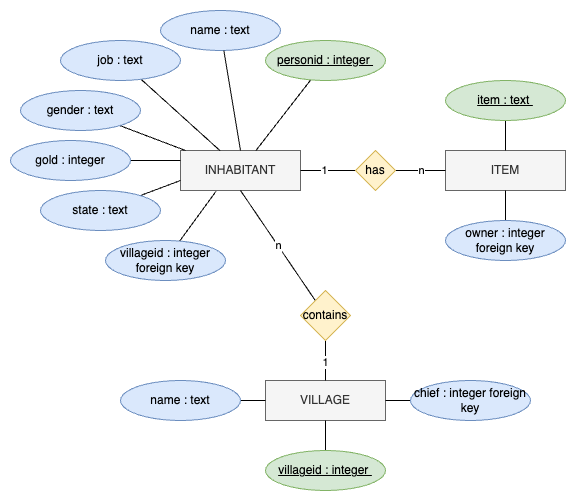

The diagram above was exported from draw.io. Its source (the exported page's mxGraphModel, read from the mxfile embedded in the PNG):
<mxGraphModel dx="841" dy="797" grid="1" gridSize="10" guides="1" tooltips="1" connect="1" arrows="1" fold="1" page="1" pageScale="1" pageWidth="850" pageHeight="1100" math="0" shadow="0">
  <root>
    <mxCell id="0" />
    <mxCell id="1" parent="0" />
    <mxCell id="GeB--q64v6EDUL570Jct-1" value="INHABITANT" style="rounded=0;whiteSpace=wrap;html=1;fillColor=#f5f5f5;fontColor=#333333;strokeColor=#666666;" vertex="1" parent="1">
      <mxGeometry x="305" y="230" width="120" height="40" as="geometry" />
    </mxCell>
    <mxCell id="GeB--q64v6EDUL570Jct-2" value="VILLAGE" style="rounded=0;whiteSpace=wrap;html=1;fillColor=#f5f5f5;fontColor=#333333;strokeColor=#666666;" vertex="1" parent="1">
      <mxGeometry x="390" y="460" width="120" height="40" as="geometry" />
    </mxCell>
    <mxCell id="GeB--q64v6EDUL570Jct-3" value="ITEM" style="rounded=0;whiteSpace=wrap;html=1;fillColor=#f5f5f5;fontColor=#333333;strokeColor=#666666;" vertex="1" parent="1">
      <mxGeometry x="570" y="230" width="120" height="40" as="geometry" />
    </mxCell>
    <mxCell id="GeB--q64v6EDUL570Jct-5" style="edgeStyle=orthogonalEdgeStyle;rounded=0;orthogonalLoop=1;jettySize=auto;html=1;endArrow=none;endFill=0;" edge="1" parent="1" source="GeB--q64v6EDUL570Jct-4" target="GeB--q64v6EDUL570Jct-1">
      <mxGeometry relative="1" as="geometry" />
    </mxCell>
    <mxCell id="GeB--q64v6EDUL570Jct-13" value="1" style="edgeLabel;html=1;align=center;verticalAlign=middle;resizable=0;points=[];" vertex="1" connectable="0" parent="GeB--q64v6EDUL570Jct-5">
      <mxGeometry x="0.1556" y="-1" relative="1" as="geometry">
        <mxPoint as="offset" />
      </mxGeometry>
    </mxCell>
    <mxCell id="GeB--q64v6EDUL570Jct-6" value="n" style="edgeStyle=orthogonalEdgeStyle;rounded=0;orthogonalLoop=1;jettySize=auto;html=1;endArrow=none;endFill=0;" edge="1" parent="1" source="GeB--q64v6EDUL570Jct-4" target="GeB--q64v6EDUL570Jct-3">
      <mxGeometry relative="1" as="geometry" />
    </mxCell>
    <mxCell id="GeB--q64v6EDUL570Jct-4" value="has" style="rhombus;whiteSpace=wrap;html=1;fillColor=#fff2cc;strokeColor=#d6b656;" vertex="1" parent="1">
      <mxGeometry x="480" y="230" width="40" height="40" as="geometry" />
    </mxCell>
    <mxCell id="GeB--q64v6EDUL570Jct-11" value="" style="edgeStyle=orthogonalEdgeStyle;rounded=0;orthogonalLoop=1;jettySize=auto;html=1;endArrow=none;endFill=0;" edge="1" parent="1" source="GeB--q64v6EDUL570Jct-10" target="GeB--q64v6EDUL570Jct-2">
      <mxGeometry relative="1" as="geometry" />
    </mxCell>
    <mxCell id="GeB--q64v6EDUL570Jct-15" value="1" style="edgeLabel;html=1;align=center;verticalAlign=middle;resizable=0;points=[];" vertex="1" connectable="0" parent="GeB--q64v6EDUL570Jct-11">
      <mxGeometry x="0.1" y="-1" relative="1" as="geometry">
        <mxPoint as="offset" />
      </mxGeometry>
    </mxCell>
    <mxCell id="GeB--q64v6EDUL570Jct-12" value="" style="rounded=0;orthogonalLoop=1;jettySize=auto;html=1;endArrow=none;endFill=0;entryX=0.5;entryY=1;entryDx=0;entryDy=0;" edge="1" parent="1" source="GeB--q64v6EDUL570Jct-10" target="GeB--q64v6EDUL570Jct-1">
      <mxGeometry relative="1" as="geometry">
        <mxPoint x="365" y="410" as="targetPoint" />
      </mxGeometry>
    </mxCell>
    <mxCell id="GeB--q64v6EDUL570Jct-14" value="n" style="edgeLabel;html=1;align=center;verticalAlign=middle;resizable=0;points=[];" vertex="1" connectable="0" parent="GeB--q64v6EDUL570Jct-12">
      <mxGeometry x="0.0133" relative="1" as="geometry">
        <mxPoint as="offset" />
      </mxGeometry>
    </mxCell>
    <mxCell id="GeB--q64v6EDUL570Jct-10" value="contains" style="rhombus;whiteSpace=wrap;html=1;fillColor=#fff2cc;strokeColor=#d6b656;" vertex="1" parent="1">
      <mxGeometry x="425" y="370" width="50" height="50" as="geometry" />
    </mxCell>
    <mxCell id="GeB--q64v6EDUL570Jct-25" style="rounded=0;orthogonalLoop=1;jettySize=auto;html=1;endArrow=none;endFill=0;" edge="1" parent="1" source="GeB--q64v6EDUL570Jct-16" target="GeB--q64v6EDUL570Jct-1">
      <mxGeometry relative="1" as="geometry" />
    </mxCell>
    <mxCell id="GeB--q64v6EDUL570Jct-16" value="&lt;u&gt;personid : integer&amp;nbsp;&lt;/u&gt;" style="ellipse;whiteSpace=wrap;html=1;fillColor=#d5e8d4;strokeColor=#82b366;" vertex="1" parent="1">
      <mxGeometry x="390" y="120" width="120" height="40" as="geometry" />
    </mxCell>
    <mxCell id="GeB--q64v6EDUL570Jct-17" value="name : text" style="ellipse;whiteSpace=wrap;html=1;fillColor=#dae8fc;strokeColor=#6c8ebf;" vertex="1" parent="1">
      <mxGeometry x="285" y="90" width="120" height="40" as="geometry" />
    </mxCell>
    <mxCell id="GeB--q64v6EDUL570Jct-18" value="villageid : integer foreign key" style="ellipse;whiteSpace=wrap;html=1;fillColor=#dae8fc;strokeColor=#6c8ebf;" vertex="1" parent="1">
      <mxGeometry x="230" y="320" width="120" height="40" as="geometry" />
    </mxCell>
    <mxCell id="GeB--q64v6EDUL570Jct-27" style="rounded=0;orthogonalLoop=1;jettySize=auto;html=1;endArrow=none;endFill=0;" edge="1" parent="1" source="GeB--q64v6EDUL570Jct-19">
      <mxGeometry relative="1" as="geometry">
        <mxPoint x="310" y="230" as="targetPoint" />
      </mxGeometry>
    </mxCell>
    <mxCell id="GeB--q64v6EDUL570Jct-19" value="gender : text" style="ellipse;whiteSpace=wrap;html=1;fillColor=#dae8fc;strokeColor=#6c8ebf;" vertex="1" parent="1">
      <mxGeometry x="145" y="170" width="120" height="40" as="geometry" />
    </mxCell>
    <mxCell id="GeB--q64v6EDUL570Jct-26" style="rounded=0;orthogonalLoop=1;jettySize=auto;html=1;entryX=0.331;entryY=0.008;entryDx=0;entryDy=0;entryPerimeter=0;endArrow=none;endFill=0;" edge="1" parent="1" source="GeB--q64v6EDUL570Jct-21" target="GeB--q64v6EDUL570Jct-1">
      <mxGeometry relative="1" as="geometry" />
    </mxCell>
    <mxCell id="GeB--q64v6EDUL570Jct-21" value="job : text" style="ellipse;whiteSpace=wrap;html=1;fillColor=#dae8fc;strokeColor=#6c8ebf;" vertex="1" parent="1">
      <mxGeometry x="185" y="120" width="120" height="40" as="geometry" />
    </mxCell>
    <mxCell id="GeB--q64v6EDUL570Jct-28" style="edgeStyle=orthogonalEdgeStyle;rounded=0;orthogonalLoop=1;jettySize=auto;html=1;entryX=0;entryY=0.25;entryDx=0;entryDy=0;endArrow=none;endFill=0;" edge="1" parent="1" source="GeB--q64v6EDUL570Jct-22" target="GeB--q64v6EDUL570Jct-1">
      <mxGeometry relative="1" as="geometry" />
    </mxCell>
    <mxCell id="GeB--q64v6EDUL570Jct-22" value="gold : integer" style="ellipse;whiteSpace=wrap;html=1;fillColor=#dae8fc;strokeColor=#6c8ebf;" vertex="1" parent="1">
      <mxGeometry x="135" y="220" width="120" height="40" as="geometry" />
    </mxCell>
    <mxCell id="GeB--q64v6EDUL570Jct-30" style="rounded=0;orthogonalLoop=1;jettySize=auto;html=1;entryX=0;entryY=0.75;entryDx=0;entryDy=0;endArrow=none;endFill=0;" edge="1" parent="1" source="GeB--q64v6EDUL570Jct-23" target="GeB--q64v6EDUL570Jct-1">
      <mxGeometry relative="1" as="geometry" />
    </mxCell>
    <mxCell id="GeB--q64v6EDUL570Jct-23" value="state : text" style="ellipse;whiteSpace=wrap;html=1;fillColor=#dae8fc;strokeColor=#6c8ebf;" vertex="1" parent="1">
      <mxGeometry x="165" y="270" width="120" height="40" as="geometry" />
    </mxCell>
    <mxCell id="GeB--q64v6EDUL570Jct-24" style="rounded=0;orthogonalLoop=1;jettySize=auto;html=1;entryX=0.5;entryY=0;entryDx=0;entryDy=0;endArrow=none;endFill=0;" edge="1" parent="1" source="GeB--q64v6EDUL570Jct-17" target="GeB--q64v6EDUL570Jct-1">
      <mxGeometry relative="1" as="geometry" />
    </mxCell>
    <mxCell id="GeB--q64v6EDUL570Jct-31" style="rounded=0;orthogonalLoop=1;jettySize=auto;html=1;entryX=0.297;entryY=1.016;entryDx=0;entryDy=0;entryPerimeter=0;endArrow=none;endFill=0;" edge="1" parent="1" source="GeB--q64v6EDUL570Jct-18" target="GeB--q64v6EDUL570Jct-1">
      <mxGeometry relative="1" as="geometry" />
    </mxCell>
    <mxCell id="GeB--q64v6EDUL570Jct-36" value="" style="edgeStyle=orthogonalEdgeStyle;rounded=0;orthogonalLoop=1;jettySize=auto;html=1;endArrow=none;endFill=0;" edge="1" parent="1" source="GeB--q64v6EDUL570Jct-32" target="GeB--q64v6EDUL570Jct-2">
      <mxGeometry relative="1" as="geometry" />
    </mxCell>
    <mxCell id="GeB--q64v6EDUL570Jct-32" value="&lt;u&gt;villageid : integer&amp;nbsp;&lt;/u&gt;" style="ellipse;whiteSpace=wrap;html=1;fillColor=#d5e8d4;strokeColor=#82b366;" vertex="1" parent="1">
      <mxGeometry x="390" y="530" width="120" height="40" as="geometry" />
    </mxCell>
    <mxCell id="GeB--q64v6EDUL570Jct-38" value="" style="edgeStyle=orthogonalEdgeStyle;rounded=0;orthogonalLoop=1;jettySize=auto;html=1;endArrow=none;endFill=0;" edge="1" parent="1" source="GeB--q64v6EDUL570Jct-34" target="GeB--q64v6EDUL570Jct-2">
      <mxGeometry relative="1" as="geometry" />
    </mxCell>
    <mxCell id="GeB--q64v6EDUL570Jct-34" value="name : text" style="ellipse;whiteSpace=wrap;html=1;fillColor=#dae8fc;strokeColor=#6c8ebf;" vertex="1" parent="1">
      <mxGeometry x="245" y="460" width="120" height="40" as="geometry" />
    </mxCell>
    <mxCell id="GeB--q64v6EDUL570Jct-37" value="" style="edgeStyle=orthogonalEdgeStyle;rounded=0;orthogonalLoop=1;jettySize=auto;html=1;endArrow=none;endFill=0;" edge="1" parent="1" source="GeB--q64v6EDUL570Jct-35" target="GeB--q64v6EDUL570Jct-2">
      <mxGeometry relative="1" as="geometry" />
    </mxCell>
    <mxCell id="GeB--q64v6EDUL570Jct-35" value="chief : integer foreign key" style="ellipse;whiteSpace=wrap;html=1;fillColor=#dae8fc;strokeColor=#6c8ebf;" vertex="1" parent="1">
      <mxGeometry x="535" y="460" width="120" height="40" as="geometry" />
    </mxCell>
    <mxCell id="GeB--q64v6EDUL570Jct-40" value="" style="edgeStyle=orthogonalEdgeStyle;rounded=0;orthogonalLoop=1;jettySize=auto;html=1;endArrow=none;endFill=0;" edge="1" parent="1" source="GeB--q64v6EDUL570Jct-39" target="GeB--q64v6EDUL570Jct-3">
      <mxGeometry relative="1" as="geometry" />
    </mxCell>
    <mxCell id="GeB--q64v6EDUL570Jct-39" value="&lt;u&gt;item : text&amp;nbsp;&lt;/u&gt;" style="ellipse;whiteSpace=wrap;html=1;fillColor=#d5e8d4;strokeColor=#82b366;" vertex="1" parent="1">
      <mxGeometry x="570" y="160" width="120" height="40" as="geometry" />
    </mxCell>
    <mxCell id="GeB--q64v6EDUL570Jct-43" style="edgeStyle=orthogonalEdgeStyle;rounded=0;orthogonalLoop=1;jettySize=auto;html=1;entryX=0.5;entryY=1;entryDx=0;entryDy=0;endArrow=none;endFill=0;" edge="1" parent="1" source="GeB--q64v6EDUL570Jct-41" target="GeB--q64v6EDUL570Jct-3">
      <mxGeometry relative="1" as="geometry" />
    </mxCell>
    <mxCell id="GeB--q64v6EDUL570Jct-41" value="owner : integer foreign key" style="ellipse;whiteSpace=wrap;html=1;fillColor=#dae8fc;strokeColor=#6c8ebf;" vertex="1" parent="1">
      <mxGeometry x="570" y="300" width="120" height="40" as="geometry" />
    </mxCell>
  </root>
</mxGraphModel>